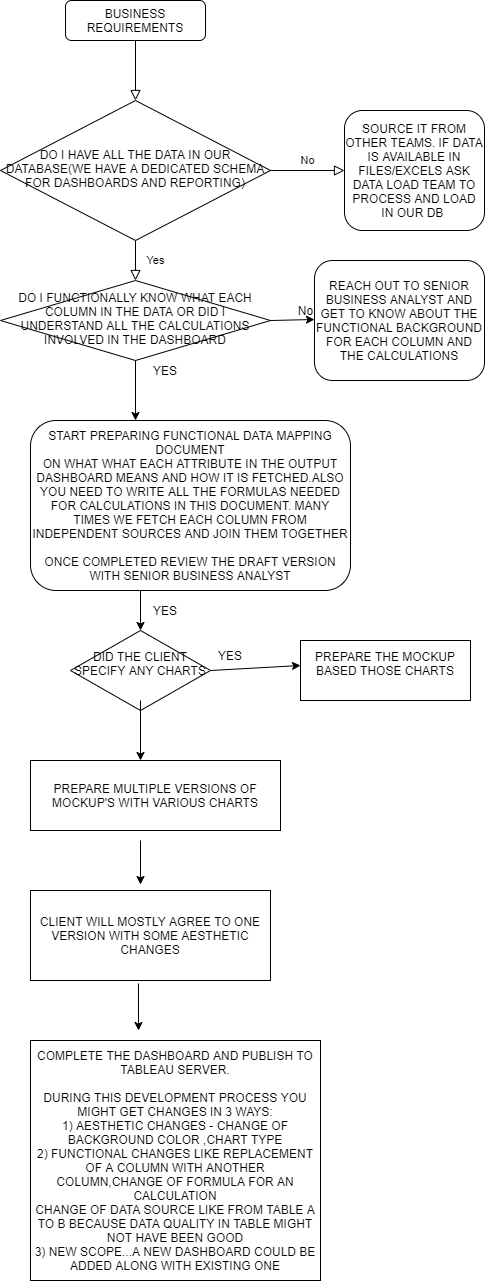

The diagram above was exported from draw.io. Its source (the exported page's mxGraphModel, read from the mxfile embedded in the PNG):
<mxGraphModel dx="1080" dy="401" grid="1" gridSize="10" guides="1" tooltips="1" connect="1" arrows="1" fold="1" page="1" pageScale="1" pageWidth="827" pageHeight="1169" math="0" shadow="0">
  <root>
    <mxCell id="WIyWlLk6GJQsqaUBKTNV-0" />
    <mxCell id="WIyWlLk6GJQsqaUBKTNV-1" parent="WIyWlLk6GJQsqaUBKTNV-0" />
    <mxCell id="WIyWlLk6GJQsqaUBKTNV-2" value="" style="rounded=0;html=1;jettySize=auto;orthogonalLoop=1;fontSize=11;endArrow=block;endFill=0;endSize=8;strokeWidth=1;shadow=0;labelBackgroundColor=none;edgeStyle=orthogonalEdgeStyle;" parent="WIyWlLk6GJQsqaUBKTNV-1" source="WIyWlLk6GJQsqaUBKTNV-3" target="WIyWlLk6GJQsqaUBKTNV-6" edge="1">
      <mxGeometry relative="1" as="geometry" />
    </mxCell>
    <mxCell id="WIyWlLk6GJQsqaUBKTNV-3" value="BUSINESS REQUIREMENTS" style="rounded=1;whiteSpace=wrap;html=1;fontSize=12;glass=0;strokeWidth=1;shadow=0;" parent="WIyWlLk6GJQsqaUBKTNV-1" vertex="1">
      <mxGeometry x="65" y="10" width="140" height="40" as="geometry" />
    </mxCell>
    <mxCell id="WIyWlLk6GJQsqaUBKTNV-4" value="Yes" style="rounded=0;html=1;jettySize=auto;orthogonalLoop=1;fontSize=11;endArrow=block;endFill=0;endSize=8;strokeWidth=1;shadow=0;labelBackgroundColor=none;edgeStyle=orthogonalEdgeStyle;" parent="WIyWlLk6GJQsqaUBKTNV-1" source="WIyWlLk6GJQsqaUBKTNV-6" target="WIyWlLk6GJQsqaUBKTNV-10" edge="1">
      <mxGeometry y="20" relative="1" as="geometry">
        <mxPoint as="offset" />
      </mxGeometry>
    </mxCell>
    <mxCell id="WIyWlLk6GJQsqaUBKTNV-5" value="No" style="edgeStyle=orthogonalEdgeStyle;rounded=0;html=1;jettySize=auto;orthogonalLoop=1;fontSize=11;endArrow=block;endFill=0;endSize=8;strokeWidth=1;shadow=0;labelBackgroundColor=none;" parent="WIyWlLk6GJQsqaUBKTNV-1" source="WIyWlLk6GJQsqaUBKTNV-6" target="WIyWlLk6GJQsqaUBKTNV-7" edge="1">
      <mxGeometry y="10" relative="1" as="geometry">
        <mxPoint as="offset" />
      </mxGeometry>
    </mxCell>
    <mxCell id="WIyWlLk6GJQsqaUBKTNV-6" value="DO I HAVE ALL THE DATA IN OUR DATABASE(WE HAVE A DEDICATED SCHEMA FOR DASHBOARDS AND REPORTING)" style="rhombus;whiteSpace=wrap;html=1;shadow=0;fontFamily=Helvetica;fontSize=12;align=center;strokeWidth=1;spacing=6;spacingTop=-4;" parent="WIyWlLk6GJQsqaUBKTNV-1" vertex="1">
      <mxGeometry y="110" width="270" height="140" as="geometry" />
    </mxCell>
    <mxCell id="WIyWlLk6GJQsqaUBKTNV-7" value="SOURCE IT FROM OTHER TEAMS. IF DATA IS AVAILABLE IN FILES/EXCELS ASK DATA LOAD TEAM TO PROCESS AND LOAD IN OUR DB&amp;nbsp;" style="rounded=1;whiteSpace=wrap;html=1;fontSize=12;glass=0;strokeWidth=1;shadow=0;" parent="WIyWlLk6GJQsqaUBKTNV-1" vertex="1">
      <mxGeometry x="344" y="120" width="140" height="120" as="geometry" />
    </mxCell>
    <mxCell id="WIyWlLk6GJQsqaUBKTNV-10" value="DO I FUNCTIONALLY KNOW WHAT EACH COLUMN IN THE DATA OR DID I UNDERSTAND ALL THE CALCULATIONS INVOLVED IN THE DASHBOARD" style="rhombus;whiteSpace=wrap;html=1;shadow=0;fontFamily=Helvetica;fontSize=12;align=center;strokeWidth=1;spacing=6;spacingTop=-4;" parent="WIyWlLk6GJQsqaUBKTNV-1" vertex="1">
      <mxGeometry y="290" width="270" height="80" as="geometry" />
    </mxCell>
    <mxCell id="WIyWlLk6GJQsqaUBKTNV-11" value="START PREPARING FUNCTIONAL DATA MAPPING DOCUMENT&lt;br&gt;ON WHAT WHAT EACH ATTRIBUTE IN THE OUTPUT DASHBOARD MEANS AND HOW IT IS FETCHED.ALSO YOU NEED TO WRITE ALL THE FORMULAS NEEDED FOR CALCULATIONS IN THIS DOCUMENT. MANY TIMES WE FETCH EACH COLUMN FROM INDEPENDENT SOURCES AND JOIN THEM TOGETHER&lt;br&gt;&lt;br&gt;ONCE COMPLETED REVIEW THE DRAFT VERSION WITH SENIOR BUSINESS ANALYST" style="rounded=1;whiteSpace=wrap;html=1;fontSize=12;glass=0;strokeWidth=1;shadow=0;" parent="WIyWlLk6GJQsqaUBKTNV-1" vertex="1">
      <mxGeometry x="30" y="430" width="320" height="170" as="geometry" />
    </mxCell>
    <mxCell id="WIyWlLk6GJQsqaUBKTNV-12" value="REACH OUT TO SENIOR BUSINESS ANALYST AND GET TO KNOW ABOUT THE FUNCTIONAL BACKGROUND FOR EACH COLUMN AND THE CALCULATIONS" style="rounded=1;whiteSpace=wrap;html=1;fontSize=12;glass=0;strokeWidth=1;shadow=0;" parent="WIyWlLk6GJQsqaUBKTNV-1" vertex="1">
      <mxGeometry x="314" y="270" width="170" height="120" as="geometry" />
    </mxCell>
    <mxCell id="0k1y_8DeNtkXGwe2Od3y-2" value="No" style="text;html=1;align=center;verticalAlign=middle;resizable=0;points=[];autosize=1;" vertex="1" parent="WIyWlLk6GJQsqaUBKTNV-1">
      <mxGeometry x="290" y="310" width="30" height="20" as="geometry" />
    </mxCell>
    <mxCell id="0k1y_8DeNtkXGwe2Od3y-3" value="" style="endArrow=classic;html=1;exitX=1;exitY=0.5;exitDx=0;exitDy=0;entryX=0.8;entryY=0.95;entryDx=0;entryDy=0;entryPerimeter=0;" edge="1" parent="WIyWlLk6GJQsqaUBKTNV-1" source="WIyWlLk6GJQsqaUBKTNV-10" target="0k1y_8DeNtkXGwe2Od3y-2">
      <mxGeometry width="50" height="50" relative="1" as="geometry">
        <mxPoint x="390" y="280" as="sourcePoint" />
        <mxPoint x="440" y="230" as="targetPoint" />
      </mxGeometry>
    </mxCell>
    <mxCell id="0k1y_8DeNtkXGwe2Od3y-6" value="YES" style="text;html=1;strokeColor=none;fillColor=none;align=center;verticalAlign=middle;whiteSpace=wrap;rounded=0;" vertex="1" parent="WIyWlLk6GJQsqaUBKTNV-1">
      <mxGeometry x="150" y="370" width="30" height="20" as="geometry" />
    </mxCell>
    <mxCell id="0k1y_8DeNtkXGwe2Od3y-7" value="" style="endArrow=classic;html=1;exitX=0.5;exitY=1;exitDx=0;exitDy=0;" edge="1" parent="WIyWlLk6GJQsqaUBKTNV-1" source="WIyWlLk6GJQsqaUBKTNV-10">
      <mxGeometry width="50" height="50" relative="1" as="geometry">
        <mxPoint x="390" y="280" as="sourcePoint" />
        <mxPoint x="135" y="430" as="targetPoint" />
      </mxGeometry>
    </mxCell>
    <mxCell id="0k1y_8DeNtkXGwe2Od3y-8" value="" style="endArrow=classic;html=1;" edge="1" parent="WIyWlLk6GJQsqaUBKTNV-1">
      <mxGeometry width="50" height="50" relative="1" as="geometry">
        <mxPoint x="140" y="600" as="sourcePoint" />
        <mxPoint x="140" y="640" as="targetPoint" />
      </mxGeometry>
    </mxCell>
    <mxCell id="0k1y_8DeNtkXGwe2Od3y-9" value="YES" style="text;html=1;strokeColor=none;fillColor=none;align=center;verticalAlign=middle;whiteSpace=wrap;rounded=0;" vertex="1" parent="WIyWlLk6GJQsqaUBKTNV-1">
      <mxGeometry x="150" y="610" width="30" height="20" as="geometry" />
    </mxCell>
    <mxCell id="0k1y_8DeNtkXGwe2Od3y-10" value="&lt;div&gt;DID THE CLIENT SPECIFY ANY CHARTS&lt;/div&gt;&lt;div&gt;&lt;br&gt;&lt;/div&gt;" style="rhombus;whiteSpace=wrap;html=1;" vertex="1" parent="WIyWlLk6GJQsqaUBKTNV-1">
      <mxGeometry x="70" y="640" width="140" height="80" as="geometry" />
    </mxCell>
    <mxCell id="0k1y_8DeNtkXGwe2Od3y-11" value="" style="endArrow=classic;html=1;exitX=1;exitY=0.5;exitDx=0;exitDy=0;" edge="1" parent="WIyWlLk6GJQsqaUBKTNV-1" source="0k1y_8DeNtkXGwe2Od3y-10">
      <mxGeometry width="50" height="50" relative="1" as="geometry">
        <mxPoint x="390" y="590" as="sourcePoint" />
        <mxPoint x="300" y="675" as="targetPoint" />
      </mxGeometry>
    </mxCell>
    <mxCell id="0k1y_8DeNtkXGwe2Od3y-16" style="edgeStyle=orthogonalEdgeStyle;rounded=0;orthogonalLoop=1;jettySize=auto;html=1;" edge="1" parent="WIyWlLk6GJQsqaUBKTNV-1">
      <mxGeometry relative="1" as="geometry">
        <mxPoint x="140" y="710" as="sourcePoint" />
        <mxPoint x="140" y="770" as="targetPoint" />
      </mxGeometry>
    </mxCell>
    <mxCell id="0k1y_8DeNtkXGwe2Od3y-12" value="&lt;div&gt;PREPARE THE MOCKUP BASED THOSE CHARTS&lt;/div&gt;&lt;div&gt;&lt;br&gt;&lt;/div&gt;" style="rounded=0;whiteSpace=wrap;html=1;" vertex="1" parent="WIyWlLk6GJQsqaUBKTNV-1">
      <mxGeometry x="300" y="650" width="170" height="60" as="geometry" />
    </mxCell>
    <mxCell id="0k1y_8DeNtkXGwe2Od3y-13" value="YES" style="text;html=1;strokeColor=none;fillColor=none;align=center;verticalAlign=middle;whiteSpace=wrap;rounded=0;" vertex="1" parent="WIyWlLk6GJQsqaUBKTNV-1">
      <mxGeometry x="190" y="660" width="80" height="10" as="geometry" />
    </mxCell>
    <mxCell id="0k1y_8DeNtkXGwe2Od3y-17" value="PREPARE MULTIPLE VERSIONS OF MOCKUP'S WITH VARIOUS CHARTS" style="rounded=0;whiteSpace=wrap;html=1;" vertex="1" parent="WIyWlLk6GJQsqaUBKTNV-1">
      <mxGeometry x="30" y="770" width="250" height="70" as="geometry" />
    </mxCell>
    <mxCell id="0k1y_8DeNtkXGwe2Od3y-18" value="" style="endArrow=classic;html=1;" edge="1" parent="WIyWlLk6GJQsqaUBKTNV-1">
      <mxGeometry width="50" height="50" relative="1" as="geometry">
        <mxPoint x="140" y="850" as="sourcePoint" />
        <mxPoint x="140" y="894" as="targetPoint" />
      </mxGeometry>
    </mxCell>
    <mxCell id="0k1y_8DeNtkXGwe2Od3y-19" value="CLIENT WILL MOSTLY AGREE TO ONE VERSION WITH SOME AESTHETIC CHANGES" style="rounded=0;whiteSpace=wrap;html=1;" vertex="1" parent="WIyWlLk6GJQsqaUBKTNV-1">
      <mxGeometry x="30" y="900" width="240" height="90" as="geometry" />
    </mxCell>
    <mxCell id="0k1y_8DeNtkXGwe2Od3y-20" value="" style="endArrow=classic;html=1;exitX=0.45;exitY=1.033;exitDx=0;exitDy=0;exitPerimeter=0;" edge="1" parent="WIyWlLk6GJQsqaUBKTNV-1" source="0k1y_8DeNtkXGwe2Od3y-19">
      <mxGeometry width="50" height="50" relative="1" as="geometry">
        <mxPoint x="390" y="870" as="sourcePoint" />
        <mxPoint x="138" y="1040" as="targetPoint" />
      </mxGeometry>
    </mxCell>
    <mxCell id="0k1y_8DeNtkXGwe2Od3y-21" value="COMPLETE THE DASHBOARD AND PUBLISH TO TABLEAU SERVER.&lt;br&gt;&lt;br&gt;DURING THIS DEVELOPMENT PROCESS YOU MIGHT GET CHANGES IN 3 WAYS:&lt;br&gt;1) AESTHETIC CHANGES - CHANGE OF BACKGROUND COLOR ,CHART TYPE&lt;br&gt;2) FUNCTIONAL CHANGES LIKE REPLACEMENT OF A COLUMN WITH ANOTHER COLUMN,CHANGE OF FORMULA FOR AN CALCULATION&lt;br&gt;CHANGE OF DATA SOURCE LIKE FROM TABLE A TO B BECAUSE DATA QUALITY IN TABLE MIGHT NOT HAVE BEEN GOOD&lt;br&gt;3) NEW SCOPE...A NEW DASHBOARD COULD BE ADDED ALONG WITH EXISTING ONE" style="rounded=0;whiteSpace=wrap;html=1;" vertex="1" parent="WIyWlLk6GJQsqaUBKTNV-1">
      <mxGeometry x="30" y="1050" width="290" height="240" as="geometry" />
    </mxCell>
  </root>
</mxGraphModel>